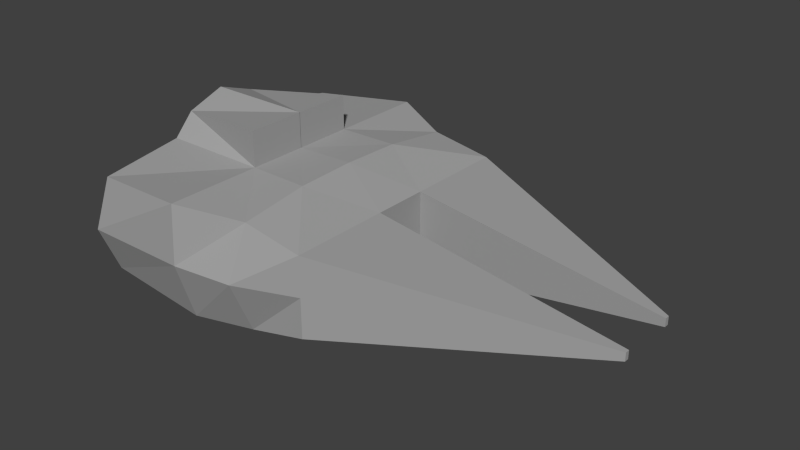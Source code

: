 # Source: spaceship3.blend  (saved by Blender 2.69.0; exported with 4.5.12 LTS)
import bpy
from mathutils import Matrix  # noqa: F401  (used for matrix-valued properties, if any)

bpy.ops.wm.read_factory_settings(use_empty=True)
scene = bpy.context.scene
scene.name = 'Scene'

# ---- collections
col_collection_1 = bpy.data.collections.new('Collection 1'); scene.collection.children.link(col_collection_1)

# ---- materials (node trees are filled in below, after node groups)
mat_material = bpy.data.materials.new('Material')
mat_material.alpha_threshold = 0.0
mat_material.use_transparent_shadow = False
mat_material.diffuse_color = (0.3672, 0.3672, 0.3672, 1.0)
mat_material.roughness = 0.5
mat_material.specular_intensity = 1.0
mat_material.line_color = (0.0, 0.0, 0.0, 1.0)

# ---- material node trees

# ---- world
world_world = bpy.data.worlds.new('World'); scene.world = world_world
world_world.color = (0.05088, 0.05088, 0.05088)
world_world.use_sun_shadow = False
world_world.sun_shadow_jitter_overblur = 0.0
world_world.cycles.sampling_method = 'MANUAL'
world_world.cycles.sample_map_resolution = 256

# ---- meshes
me_cube = bpy.data.meshes.new('Cube')
me_cube.from_pydata([(1.0, 0.4597, -0.6569), (-1.0, 0.981, -0.9683), (1.0, 0.4597, 0.6569), (-1.0, 0.981, 0.9683), (1.0, 0.0, -0.6569), (1.788e-07, 1.0, -0.9229), (1.0, 0.4597, 2.645e-08), (-1.0, -0.002101, -0.9683), (-1.0, 0.981, 1.551), (1.0, -4.768e-07, 0.6569), (2.384e-07, 1.0, 0.971), (-1.0, -0.002101, 0.9683), (5.96e-08, 1.192e-07, -1.0), (-1.49e-07, -1.788e-07, 1.0), (1.0, -2.384e-07, 2.645e-08), (-1.0, -0.002101, 1.439e-08), (5.09, 0.482, -0.06715), (1.0, 2.12, -0.6569), (-1.0, 2.327, -0.9683), (1.0, 2.12, 0.6569), (-1.0, 2.574, 0.9683), (4.625e-07, 2.12, -0.9039), (1.0, 2.12, 1.69e-07), (-1.0, 2.632, 2.245e-07), (5.221e-07, 2.12, 0.8238), (5.221e-07, 2.505, 2.17e-07), (5.09, 0.482, 0.06715), (5.09, 0.482, -2.525e-07), (5.09, 0.5572, -0.06715), (5.09, 0.5572, 0.06715), (5.09, 0.5572, -2.379e-07), (-2.778, 0.981, -0.9683), (-2.778, 0.981, 0.9683), (-2.778, -0.002101, -0.9683), (-2.778, -0.002101, 0.9683), (-2.778, -0.002101, -2.73e-07), (-2.778, 2.302, -0.805), (-2.778, 2.341, 0.7771), (-2.778, 2.632, -6.291e-08), (-1.0, -0.002101, 1.551), (-2.778, 0.6438, 1.326), (-2.778, -0.002101, 1.551), (-3.114, 1.046, -0.5597), (-3.114, 1.046, 0.557), (-3.114, 0.4791, -0.5597), (-3.114, 1.046, -0.001312), (-3.114, 0.4791, 0.557), (-3.114, 0.4791, -0.001312), (-3.114, 1.808, -0.4655), (-3.114, 1.83, 0.4468), (-3.114, 1.998, -0.001312)], [], [(3, 20, 37, 32), (10, 2, 19, 24), (5, 12, 7, 1), (0, 4, 12, 5), (2, 10, 13, 9), (10, 3, 11, 13), (0, 6, 14, 4), (6, 2, 9, 14), (23, 18, 36, 38), (0, 5, 21, 17), (11, 3, 8, 39), (6, 0, 16, 27), (25, 21, 18, 23), (24, 25, 23, 20), (19, 22, 25, 24), (22, 17, 21, 25), (17, 22, 30, 28), (5, 1, 18, 21), (20, 23, 38, 37), (3, 10, 24, 20), (27, 16, 28, 30), (26, 27, 30, 29), (19, 2, 26, 29), (0, 17, 28, 16), (2, 6, 27, 26), (22, 19, 29, 30), (37, 38, 50, 49), (31, 33, 44, 42), (33, 35, 47, 44), (38, 36, 48, 50), (18, 1, 31, 36), (15, 11, 34, 35), (7, 15, 35, 33), (1, 7, 33, 31), (39, 8, 40, 41), (34, 11, 39, 41), (32, 34, 41, 40), (3, 32, 40, 8), (47, 46, 43, 45), (44, 47, 45, 42), (45, 43, 49, 50), (42, 45, 50, 48), (32, 37, 49, 43), (34, 32, 43, 46), (36, 31, 42, 48), (35, 34, 46, 47)])
_uv = me_cube.uv_layers.new(name='UVMap')
_uv.uv.foreach_set('vector', [0.3241, 0.573, 0.3485, 0.4114, 0.5182, 0.4201, 0.5191, 0.5607, 0.209, 0.5372, 0.07625, 0.5577, 0.135, 0.3805, 0.2417, 0.414, 0.2478, 0.1089, 0.2431, 0.003287, 0.3494, 0.000154, 0.3507, 0.1019, 0.1342, 0.06095, 0.1305, 0.01199, 0.2431, 0.003287, 0.2478, 0.1089, 0.07625, 0.5577, 0.209, 0.5372, 0.1724, 0.646, 0.05924, 0.6069, 0.209, 0.5372, 0.3241, 0.573, 0.2791, 0.6857, 0.1724, 0.646, 0.617, 0.5246, 0.6579, 0.5794, 0.6196, 0.608, 0.5787, 0.5533, 0.6579, 0.0288, 0.617, 0.08355, 0.5787, 0.0549, 0.6196, 0.000154, 0.3505, 0.3254, 0.353, 0.2325, 0.5279, 0.2452, 0.5242, 0.335, 0.1342, 0.06095, 0.2478, 0.1089, 0.2571, 0.2221, 0.1506, 0.2375, 0.2791, 0.6857, 0.3241, 0.573, 0.3662, 0.6247, 0.338, 0.713, 0.6579, 0.5794, 0.617, 0.5246, 0.9946, 0.3189, 0.9991, 0.3249, 0.2532, 0.3199, 0.2571, 0.2221, 0.353, 0.2325, 0.3505, 0.3254, 0.2417, 0.414, 0.2532, 0.3199, 0.3505, 0.3254, 0.3485, 0.4114, 0.135, 0.3805, 0.1416, 0.3085, 0.2532, 0.3199, 0.2417, 0.414, 0.1416, 0.3085, 0.1506, 0.2375, 0.2571, 0.2221, 0.2532, 0.3199, 0.5352, 0.3724, 0.5353, 0.3041, 0.9909, 0.3041, 0.9909, 0.312, 0.2478, 0.1089, 0.3507, 0.1019, 0.353, 0.2325, 0.2571, 0.2221, 0.3485, 0.4114, 0.3505, 0.3254, 0.5242, 0.335, 0.5182, 0.4201, 0.3241, 0.573, 0.209, 0.5372, 0.2417, 0.414, 0.3485, 0.4114, 0.9998, 0.3041, 0.9998, 0.3121, 0.9909, 0.312, 0.9909, 0.3041, 0.9998, 0.2961, 0.9998, 0.3041, 0.9909, 0.3041, 0.9909, 0.2961, 0.5352, 0.2357, 0.617, 0.08355, 0.9946, 0.2892, 0.9909, 0.2961, 0.617, 0.5246, 0.5352, 0.3724, 0.9909, 0.312, 0.9946, 0.3189, 0.617, 0.08355, 0.6579, 0.0288, 0.9991, 0.2833, 0.9946, 0.2892, 0.5353, 0.3041, 0.5352, 0.2357, 0.9909, 0.2961, 0.9909, 0.3041, 0.7057, 0.6083, 0.7969, 0.6083, 0.7708, 0.6785, 0.7228, 0.6794, 0.842, 0.8143, 0.7968, 0.9131, 0.7698, 0.8421, 0.7903, 0.7884, 0.7968, 0.9131, 0.6937, 0.8821, 0.7165, 0.8226, 0.7698, 0.8421, 0.7969, 0.6083, 0.8672, 0.6732, 0.807, 0.7134, 0.7708, 0.6785, 0.353, 0.2325, 0.3507, 0.1019, 0.5329, 0.1062, 0.5279, 0.2452, 0.1663, 0.6604, 0.2791, 0.6857, 0.1959, 0.8655, 0.09801, 0.8201, 0.0509, 0.6201, 0.1663, 0.6604, 0.09801, 0.8201, 0.000154, 0.7748, 0.3507, 0.1019, 0.3494, 0.000154, 0.5349, 0.003707, 0.5329, 0.1062, 0.338, 0.713, 0.3662, 0.6247, 0.5227, 0.6057, 0.5349, 0.6814, 0.1959, 0.8655, 0.2791, 0.6857, 0.338, 0.713, 0.2548, 0.8927, 0.6278, 0.7333, 0.5965, 0.8368, 0.5352, 0.8183, 0.5794, 0.7575, 0.3241, 0.573, 0.5191, 0.5607, 0.5227, 0.6057, 0.3662, 0.6247, 0.7165, 0.8226, 0.6639, 0.8017, 0.6836, 0.7481, 0.7369, 0.7684, 0.7698, 0.8421, 0.7165, 0.8226, 0.7369, 0.7684, 0.7903, 0.7884, 0.7369, 0.7684, 0.6836, 0.7481, 0.7228, 0.6794, 0.7708, 0.6785, 0.7903, 0.7884, 0.7369, 0.7684, 0.7708, 0.6785, 0.807, 0.7134, 0.6278, 0.7333, 0.7057, 0.6083, 0.7228, 0.6794, 0.6836, 0.7481, 0.5965, 0.8368, 0.6278, 0.7333, 0.6836, 0.7481, 0.6639, 0.8017, 0.8672, 0.6732, 0.842, 0.8143, 0.7903, 0.7884, 0.807, 0.7134, 0.6937, 0.8821, 0.5965, 0.8368, 0.6639, 0.8017, 0.7165, 0.8226])
me_cube.materials.append(mat_material)
me_cube.use_remesh_preserve_volume = False
me_cube.use_remesh_preserve_attributes = False
me_cube.use_mirror_vertex_groups = False
me_cube.update()

# ---- objects
ob_cube = bpy.data.objects.new('Cube', me_cube)

# ---- transforms, parenting, visibility, modifiers, constraints
ob_cube.location = (0.0, 0.0, 0.0)
ob_cube.scale = (0.8923, 0.8923, 0.8923)
ob_cube.lock_rotations_4d = False
ob_cube.empty_display_type = 'ARROWS'
ob_cube.lineart.crease_threshold = 0.0
_m = ob_cube.modifiers.new('Mirror', 'MIRROR')
_m.use_axis = (False, True, False)

# ---- collection membership
col_collection_1.objects.link(ob_cube)

# ---- scene / render settings (as saved in the file)
scene.frame_start = 1; scene.frame_end = 250; scene.frame_set(1)
scene.render.engine = 'BLENDER_EEVEE_NEXT'
scene.render.image_settings.compression = 90
scene.render.resolution_percentage = 50
scene.render.dither_intensity = 0.0
scene.cycles.use_denoising = False
scene.cycles.samples = 10
scene.cycles.sampling_pattern = 'TABULATED_SOBOL'
scene.cycles.light_sampling_threshold = 0.0
scene.cycles.use_adaptive_sampling = False
scene.cycles.use_light_tree = False
scene.cycles.blur_glossy = 0.0
scene.cycles.volume_bounces = 1
scene.cycles.pixel_filter_type = 'GAUSSIAN'
scene.cycles.sample_clamp_indirect = 0.0
scene.view_settings.view_transform = 'Standard'
bpy.context.view_layer.update()

# ---- added for rendering (the .blend has no active camera and no usable light): camera, sun
cam_auto = bpy.data.cameras.new('AutoCamera')
cam_auto.lens = 50.0
cam_auto.sensor_width = 36.0
cam_auto.clip_end = 1000.0
ob_auto_camera = bpy.data.objects.new('AutoCamera', cam_auto)
scene.collection.objects.link(ob_auto_camera)
ob_auto_camera.location = (9.19986, -9.98223, 6.90065)
ob_auto_camera.rotation_euler = (1.09748, -7.21219e-08, 0.694738)
scene.camera = ob_auto_camera
light_auto_sun = bpy.data.lights.new('AutoSun', 'SUN')
light_auto_sun.energy = 3.0
light_auto_sun.angle = 0.0523599
ob_auto_sun = bpy.data.objects.new('AutoSun', light_auto_sun)
scene.collection.objects.link(ob_auto_sun)
ob_auto_sun.rotation_euler = (0.872665, 0.174533, 0.523599)
bpy.context.view_layer.update()
